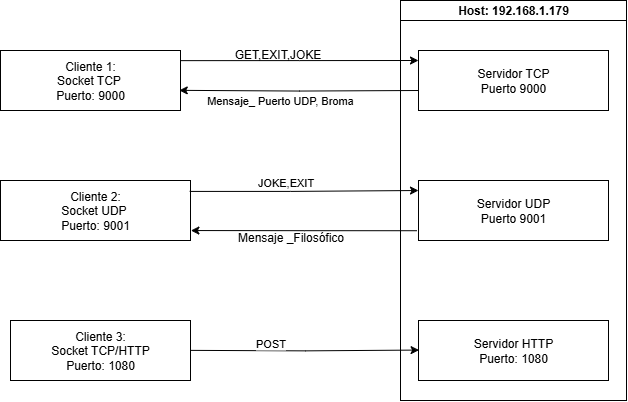

The diagram above was exported from draw.io. Its source (the exported page's mxGraphModel, read from the mxfile embedded in the PNG):
<mxGraphModel dx="1165" dy="569" grid="1" gridSize="10" guides="1" tooltips="1" connect="1" arrows="1" fold="1" page="1" pageScale="1" pageWidth="827" pageHeight="1169" math="0" shadow="0">
  <root>
    <mxCell id="0" />
    <mxCell id="1" parent="0" />
    <mxCell id="G5wKF-nFxYbyjvGL8EIw-1" value="Cliente 1:&lt;div&gt;Socket TCP&amp;nbsp;&lt;/div&gt;&lt;div&gt;Puerto: 9000&lt;/div&gt;" style="rounded=0;whiteSpace=wrap;html=1;" vertex="1" parent="1">
      <mxGeometry x="60" y="90" width="180" height="60" as="geometry" />
    </mxCell>
    <mxCell id="G5wKF-nFxYbyjvGL8EIw-2" value="Cliente 2:&lt;div&gt;Socket UDP&amp;nbsp;&lt;/div&gt;&lt;div&gt;Puerto: 9001&lt;/div&gt;" style="rounded=0;whiteSpace=wrap;html=1;" vertex="1" parent="1">
      <mxGeometry x="60" y="220" width="190" height="60" as="geometry" />
    </mxCell>
    <mxCell id="G5wKF-nFxYbyjvGL8EIw-3" value="Cliente 3:&lt;div&gt;Socket TCP/HTTP&lt;/div&gt;&lt;div&gt;Puerto: 1080&lt;/div&gt;" style="rounded=0;whiteSpace=wrap;html=1;" vertex="1" parent="1">
      <mxGeometry x="70" y="360" width="180" height="60" as="geometry" />
    </mxCell>
    <mxCell id="G5wKF-nFxYbyjvGL8EIw-4" value="" style="rounded=0;whiteSpace=wrap;html=1;" vertex="1" parent="1">
      <mxGeometry x="460" y="40" width="226" height="400" as="geometry" />
    </mxCell>
    <mxCell id="G5wKF-nFxYbyjvGL8EIw-5" value="&lt;b&gt;Host: 192.168.1.179&lt;/b&gt;" style="rounded=0;whiteSpace=wrap;html=1;" vertex="1" parent="1">
      <mxGeometry x="460" y="40" width="226" height="20" as="geometry" />
    </mxCell>
    <mxCell id="G5wKF-nFxYbyjvGL8EIw-15" value="" style="edgeStyle=orthogonalEdgeStyle;rounded=0;orthogonalLoop=1;jettySize=auto;html=1;entryX=0.993;entryY=0.664;entryDx=0;entryDy=0;entryPerimeter=0;" edge="1" parent="1" target="G5wKF-nFxYbyjvGL8EIw-1">
      <mxGeometry relative="1" as="geometry">
        <mxPoint x="478" y="130" as="sourcePoint" />
        <mxPoint x="380" y="130" as="targetPoint" />
      </mxGeometry>
    </mxCell>
    <mxCell id="G5wKF-nFxYbyjvGL8EIw-23" value="Mensaje_ Puerto UDP, Broma&amp;nbsp;" style="edgeLabel;html=1;align=center;verticalAlign=middle;resizable=0;points=[];" vertex="1" connectable="0" parent="G5wKF-nFxYbyjvGL8EIw-15">
      <mxGeometry x="0.2962" y="1" relative="1" as="geometry">
        <mxPoint x="17" y="9" as="offset" />
      </mxGeometry>
    </mxCell>
    <mxCell id="G5wKF-nFxYbyjvGL8EIw-6" value="Servidor TCP&lt;div&gt;Puerto 9000&lt;/div&gt;" style="rounded=0;whiteSpace=wrap;html=1;" vertex="1" parent="1">
      <mxGeometry x="478" y="90" width="190" height="60" as="geometry" />
    </mxCell>
    <mxCell id="G5wKF-nFxYbyjvGL8EIw-16" value="" style="edgeStyle=orthogonalEdgeStyle;rounded=0;orthogonalLoop=1;jettySize=auto;html=1;exitX=-0.008;exitY=0.837;exitDx=0;exitDy=0;exitPerimeter=0;entryX=1.002;entryY=0.834;entryDx=0;entryDy=0;entryPerimeter=0;" edge="1" parent="1" source="G5wKF-nFxYbyjvGL8EIw-7" target="G5wKF-nFxYbyjvGL8EIw-2">
      <mxGeometry relative="1" as="geometry">
        <mxPoint x="438" y="270" as="sourcePoint" />
        <mxPoint x="340" y="270" as="targetPoint" />
      </mxGeometry>
    </mxCell>
    <mxCell id="G5wKF-nFxYbyjvGL8EIw-7" value="Servidor UDP&lt;div&gt;Puerto 9001&lt;/div&gt;" style="rounded=0;whiteSpace=wrap;html=1;" vertex="1" parent="1">
      <mxGeometry x="478" y="220" width="190" height="60" as="geometry" />
    </mxCell>
    <mxCell id="G5wKF-nFxYbyjvGL8EIw-11" value="" style="edgeStyle=orthogonalEdgeStyle;rounded=0;orthogonalLoop=1;jettySize=auto;html=1;exitX=1;exitY=0.169;exitDx=0;exitDy=0;exitPerimeter=0;" edge="1" parent="1" source="G5wKF-nFxYbyjvGL8EIw-1">
      <mxGeometry relative="1" as="geometry">
        <mxPoint x="380" y="100" as="sourcePoint" />
        <mxPoint x="478" y="100" as="targetPoint" />
      </mxGeometry>
    </mxCell>
    <mxCell id="G5wKF-nFxYbyjvGL8EIw-12" value="" style="edgeStyle=orthogonalEdgeStyle;rounded=0;orthogonalLoop=1;jettySize=auto;html=1;shadow=0;exitX=1.001;exitY=0.182;exitDx=0;exitDy=0;exitPerimeter=0;entryX=0.004;entryY=0.208;entryDx=0;entryDy=0;entryPerimeter=0;" edge="1" parent="1">
      <mxGeometry relative="1" as="geometry">
        <mxPoint x="249.17999999999995" y="230.92000000000007" as="sourcePoint" />
        <mxPoint x="478" y="229.99999999999997" as="targetPoint" />
        <Array as="points">
          <mxPoint x="350" y="231" />
        </Array>
      </mxGeometry>
    </mxCell>
    <mxCell id="G5wKF-nFxYbyjvGL8EIw-20" value="JOKE,EXIT" style="edgeLabel;html=1;align=center;verticalAlign=middle;resizable=0;points=[];" vertex="1" connectable="0" parent="G5wKF-nFxYbyjvGL8EIw-12">
      <mxGeometry x="-0.526" relative="1" as="geometry">
        <mxPoint x="41" y="-9" as="offset" />
      </mxGeometry>
    </mxCell>
    <mxCell id="G5wKF-nFxYbyjvGL8EIw-8" value="Servidor HTTP&lt;div&gt;Puerto: 1080&lt;/div&gt;" style="rounded=0;whiteSpace=wrap;html=1;" vertex="1" parent="1">
      <mxGeometry x="478" y="360" width="190" height="60" as="geometry" />
    </mxCell>
    <mxCell id="G5wKF-nFxYbyjvGL8EIw-13" value="" style="edgeStyle=orthogonalEdgeStyle;rounded=0;orthogonalLoop=1;jettySize=auto;html=1;exitX=1.001;exitY=0.183;exitDx=0;exitDy=0;exitPerimeter=0;entryX=0.004;entryY=0.178;entryDx=0;entryDy=0;entryPerimeter=0;" edge="1" parent="1">
      <mxGeometry relative="1" as="geometry">
        <mxPoint x="249.99999999999983" y="389.8699999999999" as="sourcePoint" />
        <mxPoint x="478.58" y="389.56999999999994" as="targetPoint" />
      </mxGeometry>
    </mxCell>
    <mxCell id="G5wKF-nFxYbyjvGL8EIw-21" value="POST" style="edgeLabel;html=1;align=center;verticalAlign=middle;resizable=0;points=[];" vertex="1" connectable="0" parent="G5wKF-nFxYbyjvGL8EIw-13">
      <mxGeometry x="-0.435" y="1" relative="1" as="geometry">
        <mxPoint x="15" y="-7" as="offset" />
      </mxGeometry>
    </mxCell>
    <mxCell id="G5wKF-nFxYbyjvGL8EIw-17" value="GET,EXIT,JOKE" style="text;html=1;align=center;verticalAlign=middle;resizable=0;points=[];autosize=1;strokeColor=none;fillColor=none;" vertex="1" parent="1">
      <mxGeometry x="282" y="79" width="110" height="30" as="geometry" />
    </mxCell>
    <mxCell id="G5wKF-nFxYbyjvGL8EIw-24" value="Mensaje _Filosófico" style="text;html=1;align=center;verticalAlign=middle;resizable=0;points=[];autosize=1;strokeColor=none;fillColor=none;" vertex="1" parent="1">
      <mxGeometry x="285" y="262" width="130" height="30" as="geometry" />
    </mxCell>
  </root>
</mxGraphModel>